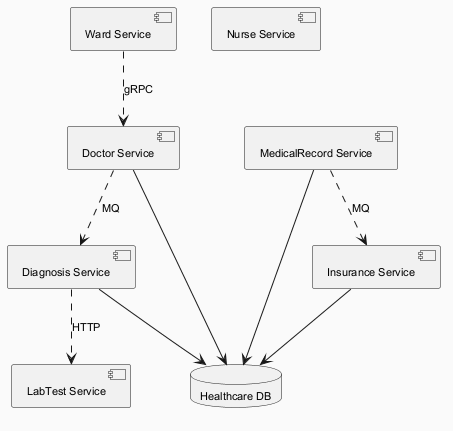

The diagram above was rendered by PlantUML. Its source (embedded in the PNG):
@startuml
skinparam backgroundColor #FAFAFA
skinparam classBackgroundColor #FFF3E0
skinparam classBorderColor #E65100
skinparam defaultFontSize 11
component "Doctor Service" as C_DoctorService
component "Ward Service" as C_WardService
component "Diagnosis Service" as C_DiagnosisService
component "Nurse Service" as C_NurseService
component "MedicalRecord Service" as C_MedicalRecordService
component "LabTest Service" as C_LabTestService
component "Insurance Service" as C_InsuranceService
database "Healthcare DB" as DB_healthcare
C_DoctorService --> DB_healthcare
C_DiagnosisService --> DB_healthcare
C_MedicalRecordService --> DB_healthcare
C_InsuranceService --> DB_healthcare
C_DoctorService ..> C_DiagnosisService : MQ
C_DiagnosisService ..> C_LabTestService : HTTP
C_MedicalRecordService ..> C_InsuranceService : MQ
C_WardService ..> C_DoctorService : gRPC
@enduml